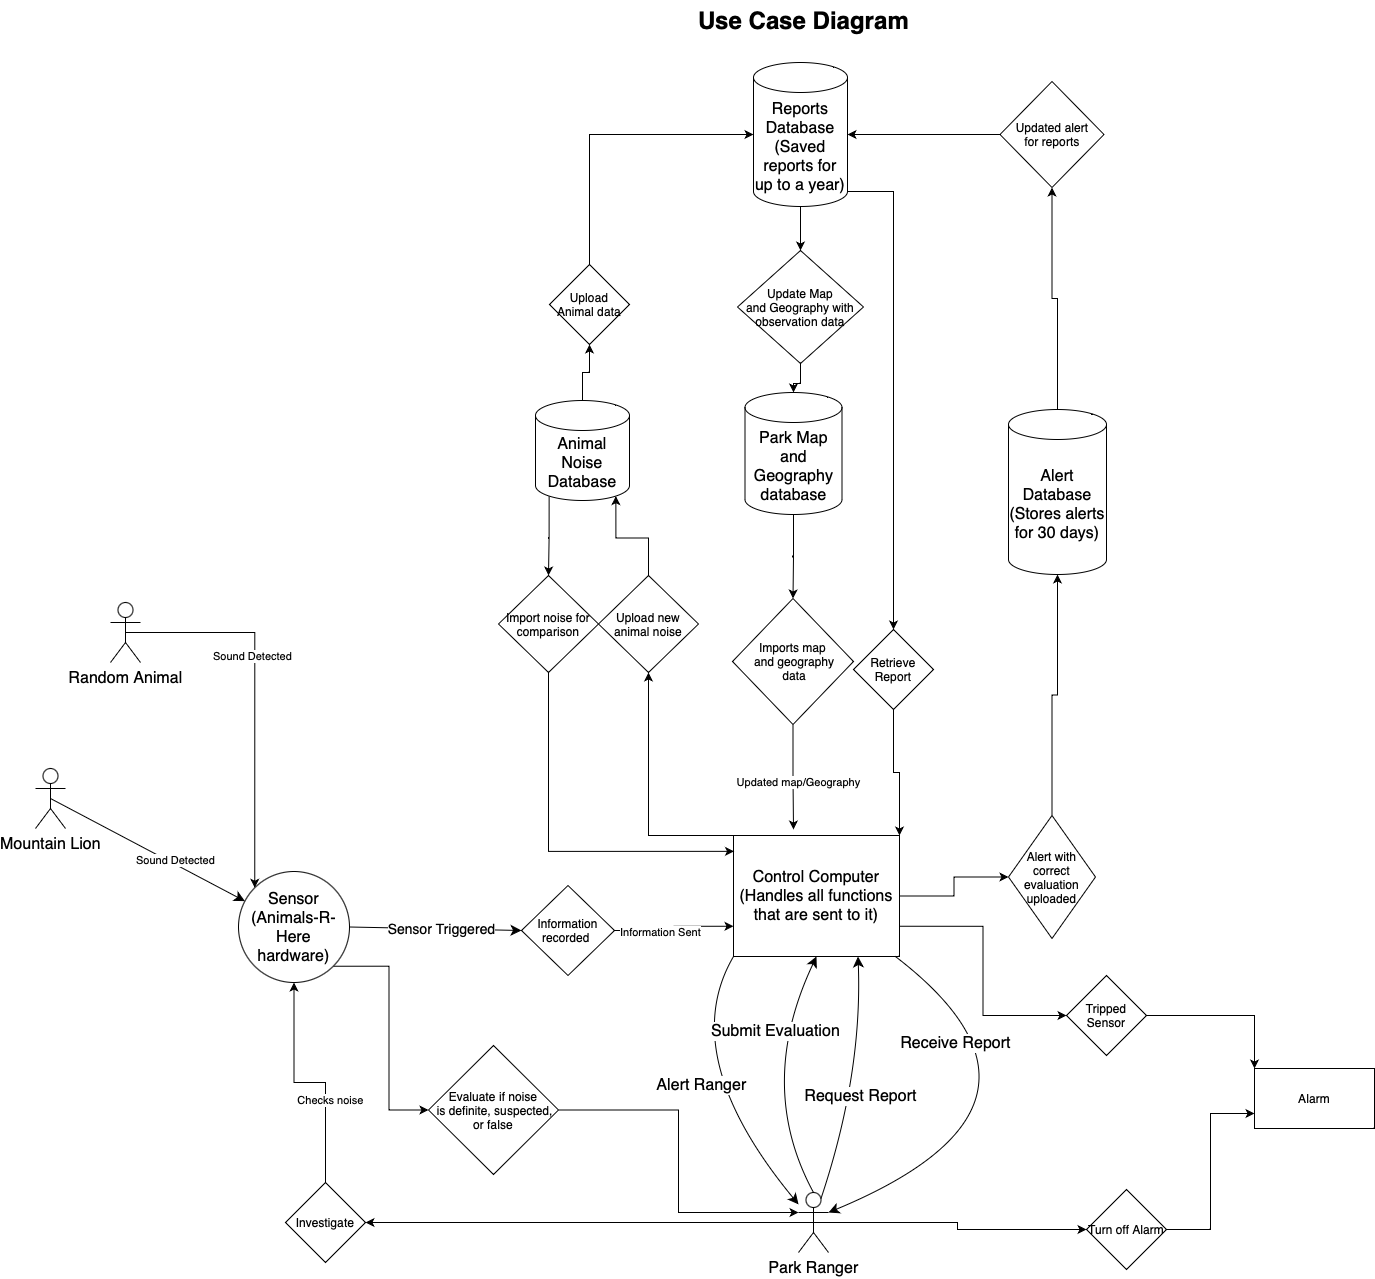

The diagram above was exported from draw.io. Its source (the exported page's mxGraphModel, read from the mxfile embedded in the PNG):
<mxGraphModel dx="2066" dy="1492" grid="0" gridSize="10" guides="1" tooltips="1" connect="1" arrows="1" fold="1" page="0" pageScale="1" pageWidth="850" pageHeight="1100" math="0" shadow="0">
  <root>
    <mxCell id="0" />
    <mxCell id="1" parent="0" />
    <mxCell id="y3RkgsBjlMNavMt91BfV-42" style="edgeStyle=orthogonalEdgeStyle;rounded=0;orthogonalLoop=1;jettySize=auto;html=1;exitX=0.145;exitY=1;exitDx=0;exitDy=-4.35;exitPerimeter=0;entryX=0.5;entryY=0;entryDx=0;entryDy=0;" parent="1" source="5_qly32ufZ68e9dW8urk-3" target="y3RkgsBjlMNavMt91BfV-35" edge="1">
      <mxGeometry relative="1" as="geometry" />
    </mxCell>
    <mxCell id="y3RkgsBjlMNavMt91BfV-76" value="" style="edgeStyle=orthogonalEdgeStyle;rounded=0;orthogonalLoop=1;jettySize=auto;html=1;" parent="1" source="5_qly32ufZ68e9dW8urk-3" target="y3RkgsBjlMNavMt91BfV-75" edge="1">
      <mxGeometry relative="1" as="geometry" />
    </mxCell>
    <mxCell id="5_qly32ufZ68e9dW8urk-3" value="Animal Noise Database" style="shape=cylinder3;whiteSpace=wrap;html=1;boundedLbl=1;backgroundOutline=1;size=15;fontSize=16;" parent="1" vertex="1">
      <mxGeometry x="14" y="-257" width="94" height="100" as="geometry" />
    </mxCell>
    <mxCell id="y3RkgsBjlMNavMt91BfV-84" style="edgeStyle=orthogonalEdgeStyle;rounded=0;orthogonalLoop=1;jettySize=auto;html=1;exitX=0.5;exitY=0;exitDx=0;exitDy=0;exitPerimeter=0;" parent="1" source="5_qly32ufZ68e9dW8urk-4" target="y3RkgsBjlMNavMt91BfV-81" edge="1">
      <mxGeometry relative="1" as="geometry" />
    </mxCell>
    <mxCell id="5_qly32ufZ68e9dW8urk-4" value="Alert Database&lt;br&gt;(Stores alerts for 30 days)" style="shape=cylinder3;whiteSpace=wrap;html=1;boundedLbl=1;backgroundOutline=1;size=15;fontSize=16;" parent="1" vertex="1">
      <mxGeometry x="487" y="-248" width="98" height="165" as="geometry" />
    </mxCell>
    <mxCell id="5_qly32ufZ68e9dW8urk-21" style="edgeStyle=none;curved=1;rounded=0;orthogonalLoop=1;jettySize=auto;html=1;exitX=0;exitY=1;exitDx=0;exitDy=0;fontSize=12;startSize=8;endSize=8;" parent="1" source="5_qly32ufZ68e9dW8urk-5" target="5_qly32ufZ68e9dW8urk-20" edge="1">
      <mxGeometry relative="1" as="geometry">
        <Array as="points">
          <mxPoint x="154" y="398" />
        </Array>
      </mxGeometry>
    </mxCell>
    <mxCell id="5_qly32ufZ68e9dW8urk-27" value="Alert Ranger" style="edgeLabel;html=1;align=center;verticalAlign=middle;resizable=0;points=[];fontSize=16;" parent="5_qly32ufZ68e9dW8urk-21" connectable="0" vertex="1">
      <mxGeometry x="0.0031" y="1" relative="1" as="geometry">
        <mxPoint as="offset" />
      </mxGeometry>
    </mxCell>
    <mxCell id="y3RkgsBjlMNavMt91BfV-39" style="edgeStyle=orthogonalEdgeStyle;rounded=0;orthogonalLoop=1;jettySize=auto;html=1;exitX=0;exitY=0;exitDx=0;exitDy=0;entryX=0.5;entryY=1;entryDx=0;entryDy=0;" parent="1" source="5_qly32ufZ68e9dW8urk-5" target="y3RkgsBjlMNavMt91BfV-38" edge="1">
      <mxGeometry relative="1" as="geometry">
        <Array as="points">
          <mxPoint x="127" y="178" />
        </Array>
      </mxGeometry>
    </mxCell>
    <mxCell id="y3RkgsBjlMNavMt91BfV-79" value="" style="edgeStyle=orthogonalEdgeStyle;rounded=0;orthogonalLoop=1;jettySize=auto;html=1;" parent="1" source="5_qly32ufZ68e9dW8urk-5" target="y3RkgsBjlMNavMt91BfV-78" edge="1">
      <mxGeometry relative="1" as="geometry" />
    </mxCell>
    <mxCell id="y3RkgsBjlMNavMt91BfV-99" style="edgeStyle=orthogonalEdgeStyle;rounded=0;orthogonalLoop=1;jettySize=auto;html=1;exitX=1;exitY=0.75;exitDx=0;exitDy=0;entryX=0;entryY=0.5;entryDx=0;entryDy=0;" parent="1" source="5_qly32ufZ68e9dW8urk-5" target="y3RkgsBjlMNavMt91BfV-95" edge="1">
      <mxGeometry relative="1" as="geometry" />
    </mxCell>
    <mxCell id="5_qly32ufZ68e9dW8urk-5" value="Control Computer&lt;br&gt;(Handles all functions that are sent to it)" style="rounded=0;whiteSpace=wrap;html=1;fontSize=16;" parent="1" vertex="1">
      <mxGeometry x="212" y="178" width="166" height="121" as="geometry" />
    </mxCell>
    <mxCell id="y3RkgsBjlMNavMt91BfV-68" style="edgeStyle=orthogonalEdgeStyle;rounded=0;orthogonalLoop=1;jettySize=auto;html=1;exitX=1;exitY=1;exitDx=0;exitDy=-15;exitPerimeter=0;entryX=0.5;entryY=0;entryDx=0;entryDy=0;" parent="1" source="5_qly32ufZ68e9dW8urk-9" target="y3RkgsBjlMNavMt91BfV-67" edge="1">
      <mxGeometry relative="1" as="geometry" />
    </mxCell>
    <mxCell id="y3RkgsBjlMNavMt91BfV-73" value="" style="edgeStyle=orthogonalEdgeStyle;rounded=0;orthogonalLoop=1;jettySize=auto;html=1;" parent="1" source="5_qly32ufZ68e9dW8urk-9" target="y3RkgsBjlMNavMt91BfV-72" edge="1">
      <mxGeometry relative="1" as="geometry" />
    </mxCell>
    <mxCell id="5_qly32ufZ68e9dW8urk-9" value="Reports Database&lt;br&gt;(Saved reports for up to a year)" style="shape=cylinder3;whiteSpace=wrap;html=1;boundedLbl=1;backgroundOutline=1;size=15;fontSize=16;" parent="1" vertex="1">
      <mxGeometry x="232" y="-595" width="94" height="144" as="geometry" />
    </mxCell>
    <mxCell id="5_qly32ufZ68e9dW8urk-14" style="edgeStyle=none;curved=1;rounded=0;orthogonalLoop=1;jettySize=auto;html=1;exitX=1;exitY=0.5;exitDx=0;exitDy=0;fontSize=12;startSize=8;endSize=8;entryX=0;entryY=0.5;entryDx=0;entryDy=0;" parent="1" source="5_qly32ufZ68e9dW8urk-13" target="y3RkgsBjlMNavMt91BfV-24" edge="1">
      <mxGeometry relative="1" as="geometry">
        <mxPoint x="-144.99557364414136" y="141.78442635585864" as="sourcePoint" />
        <mxPoint x="103.26" y="142.04" as="targetPoint" />
      </mxGeometry>
    </mxCell>
    <mxCell id="5_qly32ufZ68e9dW8urk-19" value="&lt;font style=&quot;font-size: 14px;&quot;&gt;Sensor Triggered&lt;/font&gt;" style="edgeLabel;html=1;align=center;verticalAlign=middle;resizable=0;points=[];fontSize=16;" parent="5_qly32ufZ68e9dW8urk-14" connectable="0" vertex="1">
      <mxGeometry x="0.0688" relative="1" as="geometry">
        <mxPoint as="offset" />
      </mxGeometry>
    </mxCell>
    <mxCell id="y3RkgsBjlMNavMt91BfV-48" style="edgeStyle=orthogonalEdgeStyle;rounded=0;orthogonalLoop=1;jettySize=auto;html=1;exitX=1;exitY=1;exitDx=0;exitDy=0;entryX=0;entryY=0.5;entryDx=0;entryDy=0;" parent="1" source="5_qly32ufZ68e9dW8urk-13" target="y3RkgsBjlMNavMt91BfV-47" edge="1">
      <mxGeometry relative="1" as="geometry" />
    </mxCell>
    <mxCell id="5_qly32ufZ68e9dW8urk-13" value="Sensor&lt;br&gt;(Animals-R-Here hardware)" style="ellipse;whiteSpace=wrap;html=1;aspect=fixed;fontSize=16;" parent="1" vertex="1">
      <mxGeometry x="-283" y="214" width="111" height="111" as="geometry" />
    </mxCell>
    <mxCell id="y3RkgsBjlMNavMt91BfV-30" style="edgeStyle=orthogonalEdgeStyle;rounded=0;orthogonalLoop=1;jettySize=auto;html=1;exitX=0.5;exitY=0.5;exitDx=0;exitDy=0;exitPerimeter=0;entryX=1;entryY=0.5;entryDx=0;entryDy=0;" parent="1" source="5_qly32ufZ68e9dW8urk-20" target="y3RkgsBjlMNavMt91BfV-29" edge="1">
      <mxGeometry relative="1" as="geometry" />
    </mxCell>
    <mxCell id="y3RkgsBjlMNavMt91BfV-57" style="edgeStyle=orthogonalEdgeStyle;rounded=0;orthogonalLoop=1;jettySize=auto;html=1;exitX=0.5;exitY=0.5;exitDx=0;exitDy=0;exitPerimeter=0;entryX=0;entryY=0.5;entryDx=0;entryDy=0;" parent="1" source="5_qly32ufZ68e9dW8urk-20" target="y3RkgsBjlMNavMt91BfV-54" edge="1">
      <mxGeometry relative="1" as="geometry" />
    </mxCell>
    <mxCell id="5_qly32ufZ68e9dW8urk-20" value="Park Ranger" style="shape=umlActor;verticalLabelPosition=bottom;verticalAlign=top;html=1;outlineConnect=0;fontSize=16;" parent="1" vertex="1">
      <mxGeometry x="277" y="535" width="30" height="60" as="geometry" />
    </mxCell>
    <mxCell id="5_qly32ufZ68e9dW8urk-32" style="edgeStyle=none;curved=1;rounded=0;orthogonalLoop=1;jettySize=auto;html=1;exitX=0.5;exitY=0.5;exitDx=0;exitDy=0;exitPerimeter=0;fontSize=12;startSize=8;endSize=8;" parent="1" source="5_qly32ufZ68e9dW8urk-31" target="5_qly32ufZ68e9dW8urk-13" edge="1">
      <mxGeometry relative="1" as="geometry" />
    </mxCell>
    <mxCell id="y3RkgsBjlMNavMt91BfV-3" value="Sound Detected" style="edgeLabel;html=1;align=center;verticalAlign=middle;resizable=0;points=[];" parent="5_qly32ufZ68e9dW8urk-32" connectable="0" vertex="1">
      <mxGeometry x="0.2602" y="4" relative="1" as="geometry">
        <mxPoint as="offset" />
      </mxGeometry>
    </mxCell>
    <mxCell id="5_qly32ufZ68e9dW8urk-31" value="Mountain Lion" style="shape=umlActor;verticalLabelPosition=bottom;verticalAlign=top;html=1;outlineConnect=0;fontSize=16;" parent="1" vertex="1">
      <mxGeometry x="-486" y="111" width="30" height="60" as="geometry" />
    </mxCell>
    <mxCell id="y3RkgsBjlMNavMt91BfV-62" style="edgeStyle=orthogonalEdgeStyle;rounded=0;orthogonalLoop=1;jettySize=auto;html=1;exitX=0.5;exitY=1;exitDx=0;exitDy=0;exitPerimeter=0;entryX=0.5;entryY=0;entryDx=0;entryDy=0;" parent="1" source="5_qly32ufZ68e9dW8urk-43" target="y3RkgsBjlMNavMt91BfV-15" edge="1">
      <mxGeometry relative="1" as="geometry" />
    </mxCell>
    <mxCell id="5_qly32ufZ68e9dW8urk-43" value="Park Map and Geography database" style="shape=cylinder3;whiteSpace=wrap;html=1;boundedLbl=1;backgroundOutline=1;size=15;fontSize=16;" parent="1" vertex="1">
      <mxGeometry x="223.5" y="-265" width="97" height="122" as="geometry" />
    </mxCell>
    <mxCell id="y3RkgsBjlMNavMt91BfV-6" style="edgeStyle=orthogonalEdgeStyle;rounded=0;orthogonalLoop=1;jettySize=auto;html=1;exitX=0.5;exitY=0.5;exitDx=0;exitDy=0;exitPerimeter=0;entryX=0;entryY=0;entryDx=0;entryDy=0;" parent="1" source="y3RkgsBjlMNavMt91BfV-5" target="5_qly32ufZ68e9dW8urk-13" edge="1">
      <mxGeometry relative="1" as="geometry" />
    </mxCell>
    <mxCell id="y3RkgsBjlMNavMt91BfV-10" value="Sound Detected" style="edgeLabel;html=1;align=center;verticalAlign=middle;resizable=0;points=[];" parent="y3RkgsBjlMNavMt91BfV-6" connectable="0" vertex="1">
      <mxGeometry x="-0.2034" y="-3" relative="1" as="geometry">
        <mxPoint as="offset" />
      </mxGeometry>
    </mxCell>
    <mxCell id="y3RkgsBjlMNavMt91BfV-5" value="&lt;font style=&quot;font-size: 16px;&quot;&gt;Random Animal&lt;/font&gt;" style="shape=umlActor;verticalLabelPosition=bottom;verticalAlign=top;html=1;outlineConnect=0;" parent="1" vertex="1">
      <mxGeometry x="-411" y="-55" width="30" height="60" as="geometry" />
    </mxCell>
    <mxCell id="y3RkgsBjlMNavMt91BfV-16" value="" style="edgeStyle=orthogonalEdgeStyle;rounded=0;orthogonalLoop=1;jettySize=auto;html=1;exitX=0.5;exitY=1;exitDx=0;exitDy=0;" parent="1" source="y3RkgsBjlMNavMt91BfV-15" edge="1">
      <mxGeometry relative="1" as="geometry">
        <mxPoint x="272" y="172" as="targetPoint" />
      </mxGeometry>
    </mxCell>
    <mxCell id="y3RkgsBjlMNavMt91BfV-18" value="Updated map/Geography" style="edgeLabel;html=1;align=center;verticalAlign=middle;resizable=0;points=[];" parent="y3RkgsBjlMNavMt91BfV-16" connectable="0" vertex="1">
      <mxGeometry x="-0.1252" y="4" relative="1" as="geometry">
        <mxPoint x="1" y="11" as="offset" />
      </mxGeometry>
    </mxCell>
    <mxCell id="y3RkgsBjlMNavMt91BfV-15" value="Imports map&lt;br&gt;&amp;nbsp;and geography&lt;br&gt;&amp;nbsp;data" style="rhombus;whiteSpace=wrap;html=1;" parent="1" vertex="1">
      <mxGeometry x="211" y="-59" width="121" height="126" as="geometry" />
    </mxCell>
    <mxCell id="y3RkgsBjlMNavMt91BfV-25" style="edgeStyle=orthogonalEdgeStyle;rounded=0;orthogonalLoop=1;jettySize=auto;html=1;exitX=1;exitY=0.5;exitDx=0;exitDy=0;entryX=0;entryY=0.75;entryDx=0;entryDy=0;" parent="1" source="y3RkgsBjlMNavMt91BfV-24" target="5_qly32ufZ68e9dW8urk-5" edge="1">
      <mxGeometry relative="1" as="geometry" />
    </mxCell>
    <mxCell id="y3RkgsBjlMNavMt91BfV-37" value="Information Sent" style="edgeLabel;html=1;align=center;verticalAlign=middle;resizable=0;points=[];" parent="y3RkgsBjlMNavMt91BfV-25" connectable="0" vertex="1">
      <mxGeometry x="-0.2799" y="-1" relative="1" as="geometry">
        <mxPoint x="1" as="offset" />
      </mxGeometry>
    </mxCell>
    <mxCell id="y3RkgsBjlMNavMt91BfV-24" value="Information recorded&amp;nbsp;" style="rhombus;whiteSpace=wrap;html=1;" parent="1" vertex="1">
      <mxGeometry y="228" width="93" height="90" as="geometry" />
    </mxCell>
    <mxCell id="y3RkgsBjlMNavMt91BfV-43" style="edgeStyle=orthogonalEdgeStyle;rounded=0;orthogonalLoop=1;jettySize=auto;html=1;exitX=0.5;exitY=0;exitDx=0;exitDy=0;entryX=0.5;entryY=1;entryDx=0;entryDy=0;" parent="1" source="y3RkgsBjlMNavMt91BfV-29" target="5_qly32ufZ68e9dW8urk-13" edge="1">
      <mxGeometry relative="1" as="geometry" />
    </mxCell>
    <mxCell id="y3RkgsBjlMNavMt91BfV-44" value="Checks noise" style="edgeLabel;html=1;align=center;verticalAlign=middle;resizable=0;points=[];" parent="y3RkgsBjlMNavMt91BfV-43" connectable="0" vertex="1">
      <mxGeometry x="-0.2864" y="-4" relative="1" as="geometry">
        <mxPoint as="offset" />
      </mxGeometry>
    </mxCell>
    <mxCell id="y3RkgsBjlMNavMt91BfV-29" value="Investigate" style="rhombus;whiteSpace=wrap;html=1;" parent="1" vertex="1">
      <mxGeometry x="-236" y="525" width="80" height="80" as="geometry" />
    </mxCell>
    <mxCell id="y3RkgsBjlMNavMt91BfV-36" style="edgeStyle=orthogonalEdgeStyle;rounded=0;orthogonalLoop=1;jettySize=auto;html=1;exitX=0.5;exitY=1;exitDx=0;exitDy=0;entryX=0.003;entryY=0.131;entryDx=0;entryDy=0;entryPerimeter=0;" parent="1" source="y3RkgsBjlMNavMt91BfV-35" target="5_qly32ufZ68e9dW8urk-5" edge="1">
      <mxGeometry relative="1" as="geometry" />
    </mxCell>
    <mxCell id="y3RkgsBjlMNavMt91BfV-35" value="Import noise for comparison" style="rhombus;whiteSpace=wrap;html=1;" parent="1" vertex="1">
      <mxGeometry x="-23" y="-82" width="100" height="97" as="geometry" />
    </mxCell>
    <mxCell id="y3RkgsBjlMNavMt91BfV-41" style="edgeStyle=orthogonalEdgeStyle;rounded=0;orthogonalLoop=1;jettySize=auto;html=1;exitX=0.5;exitY=0;exitDx=0;exitDy=0;entryX=0.855;entryY=1;entryDx=0;entryDy=-4.35;entryPerimeter=0;" parent="1" source="y3RkgsBjlMNavMt91BfV-38" target="5_qly32ufZ68e9dW8urk-3" edge="1">
      <mxGeometry relative="1" as="geometry" />
    </mxCell>
    <mxCell id="y3RkgsBjlMNavMt91BfV-38" value="Upload new animal noise" style="rhombus;whiteSpace=wrap;html=1;" parent="1" vertex="1">
      <mxGeometry x="77" y="-82" width="100" height="97" as="geometry" />
    </mxCell>
    <mxCell id="y3RkgsBjlMNavMt91BfV-49" style="edgeStyle=orthogonalEdgeStyle;rounded=0;orthogonalLoop=1;jettySize=auto;html=1;exitX=1;exitY=0.5;exitDx=0;exitDy=0;entryX=0;entryY=0.3333333333333333;entryDx=0;entryDy=0;entryPerimeter=0;" parent="1" source="y3RkgsBjlMNavMt91BfV-47" target="5_qly32ufZ68e9dW8urk-20" edge="1">
      <mxGeometry relative="1" as="geometry" />
    </mxCell>
    <mxCell id="y3RkgsBjlMNavMt91BfV-47" value="Evaluate if noise&lt;br&gt;&amp;nbsp;is definite, suspected, or false" style="rhombus;whiteSpace=wrap;html=1;" parent="1" vertex="1">
      <mxGeometry x="-93" y="388" width="130" height="129" as="geometry" />
    </mxCell>
    <mxCell id="y3RkgsBjlMNavMt91BfV-56" style="edgeStyle=orthogonalEdgeStyle;rounded=0;orthogonalLoop=1;jettySize=auto;html=1;exitX=1;exitY=0.5;exitDx=0;exitDy=0;entryX=0;entryY=0.75;entryDx=0;entryDy=0;" parent="1" source="y3RkgsBjlMNavMt91BfV-54" target="y3RkgsBjlMNavMt91BfV-55" edge="1">
      <mxGeometry relative="1" as="geometry" />
    </mxCell>
    <mxCell id="y3RkgsBjlMNavMt91BfV-54" value="Turn off Alarm" style="rhombus;whiteSpace=wrap;html=1;" parent="1" vertex="1">
      <mxGeometry x="565" y="532" width="80" height="80" as="geometry" />
    </mxCell>
    <mxCell id="y3RkgsBjlMNavMt91BfV-55" value="Alarm" style="rounded=0;whiteSpace=wrap;html=1;" parent="1" vertex="1">
      <mxGeometry x="732.9983708301007" y="411.0016291698993" width="120" height="60" as="geometry" />
    </mxCell>
    <mxCell id="y3RkgsBjlMNavMt91BfV-69" style="edgeStyle=orthogonalEdgeStyle;rounded=0;orthogonalLoop=1;jettySize=auto;html=1;exitX=0.5;exitY=1;exitDx=0;exitDy=0;entryX=1;entryY=0;entryDx=0;entryDy=0;" parent="1" source="y3RkgsBjlMNavMt91BfV-67" target="5_qly32ufZ68e9dW8urk-5" edge="1">
      <mxGeometry relative="1" as="geometry" />
    </mxCell>
    <mxCell id="y3RkgsBjlMNavMt91BfV-67" value="Retrieve Report" style="rhombus;whiteSpace=wrap;html=1;" parent="1" vertex="1">
      <mxGeometry x="332" y="-28" width="80" height="80" as="geometry" />
    </mxCell>
    <mxCell id="y3RkgsBjlMNavMt91BfV-74" value="" style="edgeStyle=orthogonalEdgeStyle;rounded=0;orthogonalLoop=1;jettySize=auto;html=1;" parent="1" source="y3RkgsBjlMNavMt91BfV-72" target="5_qly32ufZ68e9dW8urk-43" edge="1">
      <mxGeometry relative="1" as="geometry" />
    </mxCell>
    <mxCell id="y3RkgsBjlMNavMt91BfV-72" value="Update Map&lt;br&gt;and Geography with observation data" style="rhombus;whiteSpace=wrap;html=1;" parent="1" vertex="1">
      <mxGeometry x="216" y="-407" width="126" height="113" as="geometry" />
    </mxCell>
    <mxCell id="y3RkgsBjlMNavMt91BfV-77" style="edgeStyle=orthogonalEdgeStyle;rounded=0;orthogonalLoop=1;jettySize=auto;html=1;exitX=0.5;exitY=0;exitDx=0;exitDy=0;entryX=0;entryY=0.5;entryDx=0;entryDy=0;entryPerimeter=0;" parent="1" source="y3RkgsBjlMNavMt91BfV-75" target="5_qly32ufZ68e9dW8urk-9" edge="1">
      <mxGeometry relative="1" as="geometry" />
    </mxCell>
    <mxCell id="y3RkgsBjlMNavMt91BfV-75" value="Upload Animal data" style="rhombus;whiteSpace=wrap;html=1;" parent="1" vertex="1">
      <mxGeometry x="28" y="-393" width="80" height="80" as="geometry" />
    </mxCell>
    <mxCell id="y3RkgsBjlMNavMt91BfV-82" style="edgeStyle=orthogonalEdgeStyle;rounded=0;orthogonalLoop=1;jettySize=auto;html=1;exitX=0.5;exitY=0;exitDx=0;exitDy=0;entryX=0.5;entryY=1;entryDx=0;entryDy=0;entryPerimeter=0;" parent="1" source="y3RkgsBjlMNavMt91BfV-78" target="5_qly32ufZ68e9dW8urk-4" edge="1">
      <mxGeometry relative="1" as="geometry" />
    </mxCell>
    <mxCell id="y3RkgsBjlMNavMt91BfV-78" value="Alert with correct evaluation uploaded" style="rhombus;whiteSpace=wrap;html=1;" parent="1" vertex="1">
      <mxGeometry x="487" y="158" width="87" height="123" as="geometry" />
    </mxCell>
    <mxCell id="y3RkgsBjlMNavMt91BfV-85" style="edgeStyle=orthogonalEdgeStyle;rounded=0;orthogonalLoop=1;jettySize=auto;html=1;exitX=0;exitY=0.5;exitDx=0;exitDy=0;entryX=1;entryY=0.5;entryDx=0;entryDy=0;entryPerimeter=0;" parent="1" source="y3RkgsBjlMNavMt91BfV-81" target="5_qly32ufZ68e9dW8urk-9" edge="1">
      <mxGeometry relative="1" as="geometry" />
    </mxCell>
    <mxCell id="y3RkgsBjlMNavMt91BfV-81" value="Updated alert&lt;br&gt;for reports" style="rhombus;whiteSpace=wrap;html=1;" parent="1" vertex="1">
      <mxGeometry x="478.5" y="-576" width="104" height="106" as="geometry" />
    </mxCell>
    <mxCell id="y3RkgsBjlMNavMt91BfV-87" style="edgeStyle=none;curved=1;rounded=0;orthogonalLoop=1;jettySize=auto;html=1;exitX=0.5;exitY=0;exitDx=0;exitDy=0;fontSize=12;startSize=8;endSize=8;entryX=0.5;entryY=1;entryDx=0;entryDy=0;exitPerimeter=0;" parent="1" source="5_qly32ufZ68e9dW8urk-20" target="5_qly32ufZ68e9dW8urk-5" edge="1">
      <mxGeometry relative="1" as="geometry">
        <mxPoint x="222" y="309" as="sourcePoint" />
        <mxPoint x="287" y="553" as="targetPoint" />
        <Array as="points">
          <mxPoint x="234" y="428" />
        </Array>
      </mxGeometry>
    </mxCell>
    <mxCell id="y3RkgsBjlMNavMt91BfV-88" value="Submit Evaluation" style="edgeLabel;html=1;align=center;verticalAlign=middle;resizable=0;points=[];fontSize=16;" parent="y3RkgsBjlMNavMt91BfV-87" connectable="0" vertex="1">
      <mxGeometry x="0.0031" y="1" relative="1" as="geometry">
        <mxPoint x="16" y="-44" as="offset" />
      </mxGeometry>
    </mxCell>
    <mxCell id="y3RkgsBjlMNavMt91BfV-89" style="edgeStyle=none;curved=1;rounded=0;orthogonalLoop=1;jettySize=auto;html=1;fontSize=12;startSize=8;endSize=8;entryX=0.75;entryY=1;entryDx=0;entryDy=0;exitX=0.75;exitY=0.1;exitDx=0;exitDy=0;exitPerimeter=0;" parent="1" source="5_qly32ufZ68e9dW8urk-20" target="5_qly32ufZ68e9dW8urk-5" edge="1">
      <mxGeometry relative="1" as="geometry">
        <mxPoint x="387" y="511" as="sourcePoint" />
        <mxPoint x="297" y="563" as="targetPoint" />
        <Array as="points">
          <mxPoint x="341" y="417" />
        </Array>
      </mxGeometry>
    </mxCell>
    <mxCell id="y3RkgsBjlMNavMt91BfV-90" value="Request Report" style="edgeLabel;html=1;align=center;verticalAlign=middle;resizable=0;points=[];fontSize=16;" parent="y3RkgsBjlMNavMt91BfV-89" connectable="0" vertex="1">
      <mxGeometry x="0.0031" y="1" relative="1" as="geometry">
        <mxPoint y="16" as="offset" />
      </mxGeometry>
    </mxCell>
    <mxCell id="y3RkgsBjlMNavMt91BfV-92" style="edgeStyle=none;curved=1;rounded=0;orthogonalLoop=1;jettySize=auto;html=1;fontSize=12;startSize=8;endSize=8;entryX=1;entryY=0.3333333333333333;entryDx=0;entryDy=0;entryPerimeter=0;" parent="1" source="5_qly32ufZ68e9dW8urk-5" target="5_qly32ufZ68e9dW8urk-20" edge="1">
      <mxGeometry relative="1" as="geometry">
        <mxPoint x="504" y="482" as="sourcePoint" />
        <mxPoint x="347" y="309" as="targetPoint" />
        <Array as="points">
          <mxPoint x="567" y="447" />
        </Array>
      </mxGeometry>
    </mxCell>
    <mxCell id="y3RkgsBjlMNavMt91BfV-93" value="Receive Report" style="edgeLabel;html=1;align=center;verticalAlign=middle;resizable=0;points=[];fontSize=16;" parent="y3RkgsBjlMNavMt91BfV-92" connectable="0" vertex="1">
      <mxGeometry x="0.0031" y="1" relative="1" as="geometry">
        <mxPoint x="-116" y="-70" as="offset" />
      </mxGeometry>
    </mxCell>
    <mxCell id="y3RkgsBjlMNavMt91BfV-100" style="edgeStyle=orthogonalEdgeStyle;rounded=0;orthogonalLoop=1;jettySize=auto;html=1;exitX=1;exitY=0.5;exitDx=0;exitDy=0;entryX=0;entryY=0;entryDx=0;entryDy=0;" parent="1" source="y3RkgsBjlMNavMt91BfV-95" target="y3RkgsBjlMNavMt91BfV-55" edge="1">
      <mxGeometry relative="1" as="geometry" />
    </mxCell>
    <mxCell id="y3RkgsBjlMNavMt91BfV-95" value="Tripped Sensor" style="rhombus;whiteSpace=wrap;html=1;" parent="1" vertex="1">
      <mxGeometry x="545" y="318" width="80" height="80" as="geometry" />
    </mxCell>
    <mxCell id="y3RkgsBjlMNavMt91BfV-101" value="Use Case Diagram" style="text;strokeColor=none;fillColor=none;html=1;fontSize=24;fontStyle=1;verticalAlign=middle;align=center;" parent="1" vertex="1">
      <mxGeometry x="232" y="-657" width="100" height="40" as="geometry" />
    </mxCell>
  </root>
</mxGraphModel>